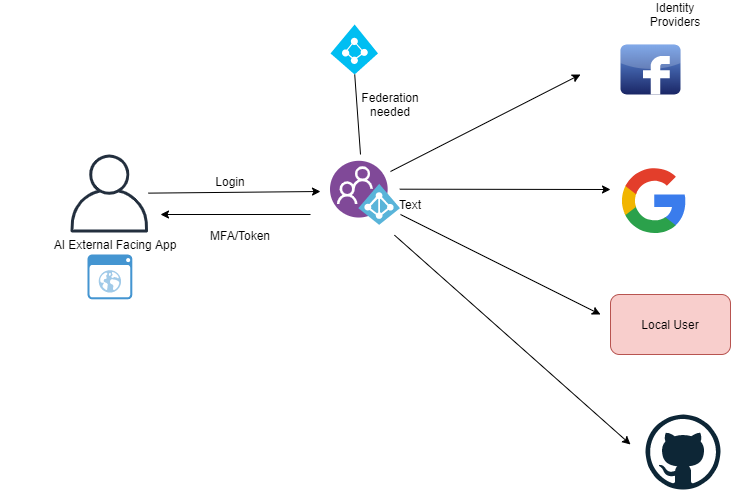

The diagram above was exported from draw.io. Its source (the exported page's mxGraphModel, read from the mxfile embedded in the PNG):
<mxGraphModel dx="1872" dy="469" grid="1" gridSize="10" guides="1" tooltips="1" connect="1" arrows="1" fold="1" page="1" pageScale="1" pageWidth="850" pageHeight="1100" math="0" shadow="0">
  <root>
    <mxCell id="0" />
    <mxCell id="1" parent="0" />
    <mxCell id="SDAmGLTB2FB_AqTUOEcF-6" value="AI External Facing App" style="text;html=1;strokeColor=none;fillColor=none;align=center;verticalAlign=middle;whiteSpace=wrap;rounded=0;" parent="1" vertex="1">
      <mxGeometry x="-30" y="250" width="230" height="20" as="geometry" />
    </mxCell>
    <mxCell id="SDAmGLTB2FB_AqTUOEcF-7" value="" style="outlineConnect=0;fontColor=#232F3E;gradientColor=none;fillColor=#232F3E;strokeColor=none;dashed=0;verticalLabelPosition=bottom;verticalAlign=top;align=center;html=1;fontSize=12;fontStyle=0;aspect=fixed;pointerEvents=1;shape=mxgraph.aws4.user;" parent="1" vertex="1">
      <mxGeometry x="40" y="170" width="78" height="78" as="geometry" />
    </mxCell>
    <mxCell id="SDAmGLTB2FB_AqTUOEcF-8" value="" style="shadow=0;dashed=0;html=1;strokeColor=none;fillColor=#4495D1;labelPosition=center;verticalLabelPosition=bottom;verticalAlign=top;align=center;outlineConnect=0;shape=mxgraph.veeam.2d.web_ui;" parent="1" vertex="1">
      <mxGeometry x="57" y="270" width="44.8" height="44.8" as="geometry" />
    </mxCell>
    <mxCell id="SDAmGLTB2FB_AqTUOEcF-10" value="" style="aspect=fixed;html=1;points=[];align=center;image;fontSize=12;image=img/lib/mscae/Azure_AD_B2C.svg;" parent="1" vertex="1">
      <mxGeometry x="300" y="176.79999999999998" width="70" height="64.4" as="geometry" />
    </mxCell>
    <mxCell id="SDAmGLTB2FB_AqTUOEcF-11" value="" style="endArrow=classic;html=1;" parent="1" source="SDAmGLTB2FB_AqTUOEcF-7" edge="1">
      <mxGeometry width="50" height="50" relative="1" as="geometry">
        <mxPoint x="360" y="240" as="sourcePoint" />
        <mxPoint x="290" y="207" as="targetPoint" />
      </mxGeometry>
    </mxCell>
    <mxCell id="SDAmGLTB2FB_AqTUOEcF-12" value="MFA/Token" style="text;html=1;strokeColor=none;fillColor=none;align=center;verticalAlign=middle;whiteSpace=wrap;rounded=0;" parent="1" vertex="1">
      <mxGeometry x="190" y="241.2" width="40" height="20" as="geometry" />
    </mxCell>
    <mxCell id="SDAmGLTB2FB_AqTUOEcF-13" value="" style="endArrow=classic;html=1;" parent="1" edge="1">
      <mxGeometry width="50" height="50" relative="1" as="geometry">
        <mxPoint x="360" y="187" as="sourcePoint" />
        <mxPoint x="550" y="90" as="targetPoint" />
      </mxGeometry>
    </mxCell>
    <mxCell id="SDAmGLTB2FB_AqTUOEcF-14" value="" style="endArrow=classic;html=1;exitX=0.99;exitY=0.433;exitDx=0;exitDy=0;exitPerimeter=0;" parent="1" source="SDAmGLTB2FB_AqTUOEcF-10" edge="1">
      <mxGeometry width="50" height="50" relative="1" as="geometry">
        <mxPoint x="360" y="240" as="sourcePoint" />
        <mxPoint x="580" y="205" as="targetPoint" />
      </mxGeometry>
    </mxCell>
    <mxCell id="SDAmGLTB2FB_AqTUOEcF-15" value="" style="endArrow=classic;html=1;" parent="1" edge="1">
      <mxGeometry width="50" height="50" relative="1" as="geometry">
        <mxPoint x="370" y="230" as="sourcePoint" />
        <mxPoint x="570" y="330" as="targetPoint" />
      </mxGeometry>
    </mxCell>
    <mxCell id="SDAmGLTB2FB_AqTUOEcF-16" value="" style="dashed=0;outlineConnect=0;html=1;align=center;labelPosition=center;verticalLabelPosition=bottom;verticalAlign=top;shape=mxgraph.webicons.facebook;fillColor=#6294E4;gradientColor=#1A2665" parent="1" vertex="1">
      <mxGeometry x="590" y="60" width="60" height="50" as="geometry" />
    </mxCell>
    <mxCell id="SDAmGLTB2FB_AqTUOEcF-17" value="" style="dashed=0;outlineConnect=0;html=1;align=center;labelPosition=center;verticalLabelPosition=bottom;verticalAlign=top;shape=mxgraph.weblogos.google" parent="1" vertex="1">
      <mxGeometry x="590" y="181" width="65.2" height="69.4" as="geometry" />
    </mxCell>
    <mxCell id="SDAmGLTB2FB_AqTUOEcF-18" value="Text" style="text;html=1;strokeColor=none;fillColor=none;align=center;verticalAlign=middle;whiteSpace=wrap;rounded=0;" parent="1" vertex="1">
      <mxGeometry x="360" y="210" width="40" height="20" as="geometry" />
    </mxCell>
    <mxCell id="SDAmGLTB2FB_AqTUOEcF-19" value="Local User" style="rounded=1;whiteSpace=wrap;html=1;fillColor=#f8cecc;strokeColor=#b85450;" parent="1" vertex="1">
      <mxGeometry x="580" y="310" width="120" height="60" as="geometry" />
    </mxCell>
    <mxCell id="P1QYrYMgSs_JYlbJZ0hR-1" value="" style="endArrow=classic;html=1;" parent="1" edge="1">
      <mxGeometry width="50" height="50" relative="1" as="geometry">
        <mxPoint x="280" y="230" as="sourcePoint" />
        <mxPoint x="130" y="230" as="targetPoint" />
      </mxGeometry>
    </mxCell>
    <mxCell id="P1QYrYMgSs_JYlbJZ0hR-2" value="Login" style="text;html=1;strokeColor=none;fillColor=none;align=center;verticalAlign=middle;whiteSpace=wrap;rounded=0;" parent="1" vertex="1">
      <mxGeometry x="180" y="187" width="40" height="20" as="geometry" />
    </mxCell>
    <mxCell id="P1QYrYMgSs_JYlbJZ0hR-5" value="Identity Providers" style="text;html=1;strokeColor=none;fillColor=none;align=center;verticalAlign=middle;whiteSpace=wrap;rounded=0;" parent="1" vertex="1">
      <mxGeometry x="600" y="20" width="90" height="20" as="geometry" />
    </mxCell>
    <mxCell id="P1QYrYMgSs_JYlbJZ0hR-7" value="" style="dashed=0;outlineConnect=0;html=1;align=center;labelPosition=center;verticalLabelPosition=bottom;verticalAlign=top;shape=mxgraph.weblogos.github" parent="1" vertex="1">
      <mxGeometry x="615" y="430" width="75" height="75" as="geometry" />
    </mxCell>
    <mxCell id="P1QYrYMgSs_JYlbJZ0hR-8" value="" style="endArrow=classic;html=1;exitX=0.914;exitY=1.147;exitDx=0;exitDy=0;exitPerimeter=0;" parent="1" source="SDAmGLTB2FB_AqTUOEcF-10" edge="1">
      <mxGeometry width="50" height="50" relative="1" as="geometry">
        <mxPoint x="280" y="440" as="sourcePoint" />
        <mxPoint x="600" y="460" as="targetPoint" />
      </mxGeometry>
    </mxCell>
    <mxCell id="M9tvD6Na4rHIXTZpZc_z-1" value="" style="verticalLabelPosition=bottom;html=1;verticalAlign=top;align=center;strokeColor=none;fillColor=#00BEF2;shape=mxgraph.azure.azure_active_directory;" vertex="1" parent="1">
      <mxGeometry x="300" y="40" width="47.5" height="50" as="geometry" />
    </mxCell>
    <mxCell id="M9tvD6Na4rHIXTZpZc_z-2" value="" style="endArrow=none;html=1;entryX=0.51;entryY=1;entryDx=0;entryDy=0;entryPerimeter=0;" edge="1" parent="1" target="M9tvD6Na4rHIXTZpZc_z-1">
      <mxGeometry width="50" height="50" relative="1" as="geometry">
        <mxPoint x="330" y="170" as="sourcePoint" />
        <mxPoint x="340" y="100" as="targetPoint" />
      </mxGeometry>
    </mxCell>
    <mxCell id="M9tvD6Na4rHIXTZpZc_z-3" value="Federation needed" style="text;html=1;strokeColor=none;fillColor=none;align=center;verticalAlign=middle;whiteSpace=wrap;rounded=0;" vertex="1" parent="1">
      <mxGeometry x="340" y="110" width="40" height="20" as="geometry" />
    </mxCell>
  </root>
</mxGraphModel>